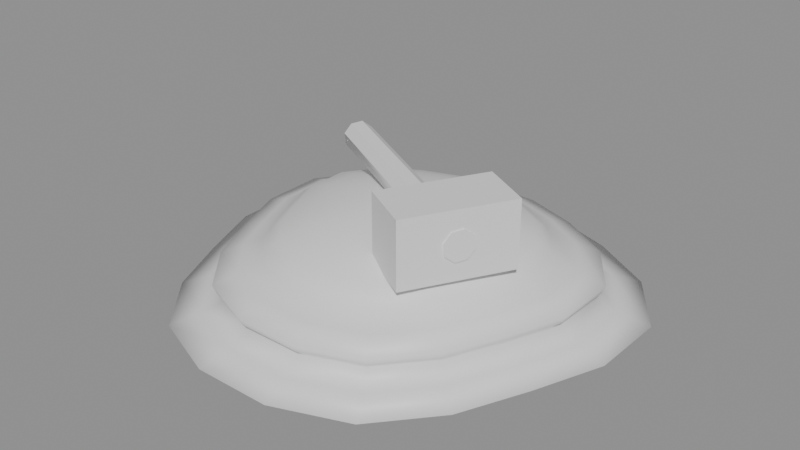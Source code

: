 # Source: Pile_Dwarf2.blend  (saved by Blender 5.2.45; exported with 4.5.12 LTS)
import bpy
from mathutils import Matrix  # noqa: F401  (used for matrix-valued properties, if any)

bpy.ops.wm.read_factory_settings(use_empty=True)
scene = bpy.context.scene
scene.name = 'Scene'

# ---- materials (node trees are filled in below, after node groups)
mat_pile_dwarf2 = bpy.data.materials.new('Pile_Dwarf2')
mat_pile_dwarf2.diffuse_color = (0.35, 0.25, 0.15, 1.0)

# ---- material node trees
mat_pile_dwarf2.use_nodes = True; mat_pile_dwarf2.node_tree.nodes.clear()
_N = mat_pile_dwarf2.node_tree.nodes; _L = mat_pile_dwarf2.node_tree.links
n0 = _N.new('ShaderNodeBsdfPrincipled'); n0.name = 'Principled BSDF'; n0.location = (-200, 100)
n0.inputs[10].default_value = 0.005
n1 = _N.new('ShaderNodeOutputMaterial'); n1.name = 'Material Output'; n1.location = (200, 100)
_L.new(n0.outputs[0], n1.inputs[0])
n1.is_active_output = True

# ---- meshes
me_pile_dwarf2 = bpy.data.meshes.new('Pile_Dwarf2')
me_pile_dwarf2.from_pydata([(0.09611, 0.002834, 0.0), (0.09644, 0.03794, 0.0), (0.07618, 0.06676, 0.0), (0.04701, 0.08426, 0.0), (0.01623, 0.0949, 0.0), (-0.01623, 0.0949, 0.0), (-0.04701, 0.08426, 0.0), (-0.07618, 0.06676, 0.0), (-0.09644, 0.03794, 0.0), (-0.09611, 0.002834, 0.0), (-0.08418, -0.0278, 0.0), (-0.07106, -0.0568, 0.0), (-0.04909, -0.0822, 0.0), (-0.01714, -0.09439, 0.0), (0.01714, -0.09439, 0.0), (0.04909, -0.0822, 0.0), (0.07106, -0.0568, 0.0), (0.08418, -0.0278, 0.0), (0.1057, 0.002834, 0.004004), (0.106, 0.04143, 0.004004), (0.08376, 0.07311, 0.004004), (0.05169, 0.09236, 0.004004), (0.01785, 0.1041, 0.004004), (-0.01785, 0.1041, 0.004004), (-0.05169, 0.09236, 0.004004), (-0.08376, 0.07311, 0.004004), (-0.106, 0.04143, 0.004004), (-0.1057, 0.002834, 0.004004), (-0.09255, -0.03085, 0.004004), (-0.07813, -0.06273, 0.004004), (-0.05398, -0.09065, 0.004004), (-0.01885, -0.1041, 0.004004), (0.01885, -0.1041, 0.004004), (0.05398, -0.09065, 0.004004), (0.07813, -0.06273, 0.004004), (0.09255, -0.03085, 0.004004), (0.09173, 0.002834, 0.008009), (0.09205, 0.03634, 0.008009), (0.07271, 0.06384, 0.008009), (0.04487, 0.08055, 0.008009), (0.01549, 0.09071, 0.008009), (-0.01549, 0.09071, 0.008009), (-0.04487, 0.08055, 0.008009), (-0.07271, 0.06384, 0.008009), (-0.09205, 0.03634, 0.008009), (-0.09173, 0.002834, 0.008009), (-0.08034, -0.02641, 0.008009), (-0.06783, -0.05408, 0.008009), (-0.04686, -0.07833, 0.008009), (-0.01636, -0.08996, 0.008009), (0.01636, -0.08996, 0.008009), (0.04686, -0.07833, 0.008009), (0.06783, -0.05408, 0.008009), (0.08034, -0.02641, 0.008009), (0.07978, 0.002834, 0.01201), (0.08006, 0.03197, 0.01201), (0.06324, 0.0559, 0.01201), (0.03903, 0.07043, 0.01201), (0.01348, 0.07926, 0.01201), (-0.01348, 0.07926, 0.01201), (-0.03903, 0.07043, 0.01201), (-0.06324, 0.0559, 0.01201), (-0.08006, 0.03197, 0.01201), (-0.07978, 0.002834, 0.01201), (-0.06988, -0.0226, 0.01201), (-0.05899, -0.04667, 0.01201), (-0.04075, -0.06776, 0.01201), (-0.01423, -0.07788, 0.01201), (0.01423, -0.07788, 0.01201), (0.04075, -0.06776, 0.01201), (0.05899, -0.04667, 0.01201), (0.06988, -0.0226, 0.01201), (0.0845, 0.002834, 0.01602), (0.0848, 0.0337, 0.01602), (0.06698, 0.05904, 0.01602), (0.04134, 0.07443, 0.01602), (0.01427, 0.08378, 0.01602), (-0.01427, 0.08378, 0.01602), (-0.04134, 0.07443, 0.01602), (-0.06698, 0.05904, 0.01602), (-0.0848, 0.0337, 0.01602), (-0.0845, 0.002834, 0.01602), (-0.07401, -0.0241, 0.01602), (-0.06248, -0.04959, 0.01602), (-0.04316, -0.07193, 0.01602), (-0.01507, -0.08265, 0.01602), (0.01507, -0.08265, 0.01602), (0.04316, -0.07193, 0.01602), (0.06248, -0.04959, 0.01602), (0.07401, -0.0241, 0.01602), (0.08609, 0.002834, 0.02002), (0.08639, 0.03428, 0.02002), (0.06824, 0.06009, 0.02002), (0.04211, 0.07578, 0.02002), (0.01454, 0.08531, 0.02002), (-0.01454, 0.08531, 0.02002), (-0.04211, 0.07578, 0.02002), (-0.06824, 0.06009, 0.02002), (-0.08639, 0.03428, 0.02002), (-0.08609, 0.002834, 0.02002), (-0.0754, -0.02461, 0.02002), (-0.06366, -0.05058, 0.02002), (-0.04398, -0.07334, 0.02002), (-0.01536, -0.08426, 0.02002), (0.01536, -0.08426, 0.02002), (0.04398, -0.07334, 0.02002), (0.06366, -0.05058, 0.02002), (0.0754, -0.02461, 0.02002), (0.07492, 0.002834, 0.02403), (0.07518, 0.0302, 0.02403), (0.05939, 0.05266, 0.02403), (0.03665, 0.06631, 0.02403), (0.01266, 0.07461, 0.02403), (-0.01266, 0.07461, 0.02403), (-0.03665, 0.06631, 0.02403), (-0.05939, 0.05266, 0.02403), (-0.07518, 0.0302, 0.02403), (-0.07492, 0.002834, 0.02403), (-0.06562, -0.02105, 0.02403), (-0.0554, -0.04365, 0.02403), (-0.03827, -0.06345, 0.02403), (-0.01336, -0.07296, 0.02403), (0.01336, -0.07296, 0.02403), (0.03827, -0.06345, 0.02403), (0.0554, -0.04365, 0.02403), (0.06562, -0.02105, 0.02403), (0.06536, 0.002834, 0.02803), (0.06559, 0.02671, 0.02803), (0.05181, 0.0463, 0.02803), (0.03197, 0.05821, 0.02803), (0.01104, 0.06544, 0.02803), (-0.01104, 0.06544, 0.02803), (-0.03197, 0.05821, 0.02803), (-0.05181, 0.0463, 0.02803), (-0.06559, 0.02671, 0.02803), (-0.06536, 0.002834, 0.02803), (-0.05724, -0.018, 0.02803), (-0.04833, -0.03772, 0.02803), (-0.03339, -0.05499, 0.02803), (-0.01166, -0.06328, 0.02803), (0.01166, -0.06328, 0.02803), (0.03339, -0.05499, 0.02803), (0.04833, -0.03772, 0.02803), (0.05724, -0.018, 0.02803), (0.0624, 0.002834, 0.03204), (0.06262, 0.02562, 0.03204), (0.04946, 0.04434, 0.03204), (0.03052, 0.0557, 0.03204), (0.01054, 0.06261, 0.03204), (-0.01054, 0.06261, 0.03204), (-0.03052, 0.0557, 0.03204), (-0.04946, 0.04434, 0.03204), (-0.06262, 0.02562, 0.03204), (-0.0624, 0.002834, 0.03204), (-0.05465, -0.01706, 0.03204), (-0.04614, -0.03588, 0.03204), (-0.03187, -0.05237, 0.03204), (-0.01113, -0.06029, 0.03204), (0.01113, -0.06029, 0.03204), (0.03187, -0.05237, 0.03204), (0.04614, -0.03588, 0.03204), (0.05465, -0.01706, 0.03204), (0.05629, 0.002834, 0.03604), (0.05649, 0.02339, 0.03604), (0.04462, 0.04028, 0.03604), (0.02754, 0.05053, 0.03604), (0.009509, 0.05676, 0.03604), (-0.009509, 0.05676, 0.03604), (-0.02754, 0.05053, 0.03604), (-0.04462, 0.04028, 0.03604), (-0.05649, 0.02339, 0.03604), (-0.05629, 0.002834, 0.03604), (-0.04931, -0.01511, 0.03604), (-0.04162, -0.03209, 0.03604), (-0.02876, -0.04697, 0.03604), (-0.01004, -0.05411, 0.03604), (0.01004, -0.05411, 0.03604), (0.02876, -0.04697, 0.03604), (0.04162, -0.03209, 0.03604), (0.04931, -0.01511, 0.03604), (0.04489, 0.002834, 0.04004), (0.04505, 0.01923, 0.04004), (0.03558, 0.03269, 0.04004), (0.02196, 0.04087, 0.04004), (0.007583, 0.04584, 0.04004), (-0.007583, 0.04584, 0.04004), (-0.02196, 0.04087, 0.04004), (-0.03558, 0.03269, 0.04004), (-0.04505, 0.01923, 0.04004), (-0.04489, 0.002834, 0.04004), (-0.03932, -0.01148, 0.04004), (-0.03319, -0.02502, 0.04004), (-0.02293, -0.03688, 0.04004), (-0.008007, -0.04258, 0.04004), (0.008007, -0.04258, 0.04004), (0.02293, -0.03688, 0.04004), (0.03319, -0.02502, 0.04004), (0.03932, -0.01148, 0.04004), (0.03165, 0.002834, 0.04405), (0.03176, 0.01439, 0.04405), (0.02509, 0.02388, 0.04405), (0.01548, 0.02965, 0.04405), (0.005346, 0.03315, 0.04405), (-0.005346, 0.03315, 0.04405), (-0.01548, 0.02965, 0.04405), (-0.02509, 0.02388, 0.04405), (-0.03176, 0.01439, 0.04405), (-0.03165, 0.002834, 0.04405), (-0.02772, -0.007255, 0.04405), (-0.0234, -0.0168, 0.04405), (-0.01617, -0.02517, 0.04405), (-0.005645, -0.02918, 0.04405), (0.005645, -0.02918, 0.04405), (0.01617, -0.02517, 0.04405), (0.0234, -0.0168, 0.04405), (0.02772, -0.007255, 0.04405), (0.0, 0.002834, 0.04805), (0.01542, -0.0364, 0.06941), (0.01542, -0.0364, 0.03737), (-0.05021, 0.03842, 0.05704), (0.05658, -0.02138, 0.05704), (-0.04988, 0.03901, 0.05136), (0.05691, -0.02079, 0.05136), (-0.05161, 0.03592, 0.04687), (0.05518, -0.02388, 0.04687), (-0.05438, 0.03096, 0.0462), (0.0524, -0.02884, 0.0462), (-0.05658, 0.02704, 0.04974), (0.05021, -0.03276, 0.04974), (-0.05691, 0.02646, 0.05542), (0.04988, -0.03334, 0.05542), (-0.05518, 0.02955, 0.05991), (0.05161, -0.03025, 0.05991), (-0.0524, 0.0345, 0.06059), (0.05438, -0.0253, 0.06059), (0.04151, 0.01019, 0.03737), (0.04151, 0.01019, 0.06941), (0.03965, -0.04997, 0.03737), (0.03965, -0.04997, 0.06941), (0.06573, -0.00338, 0.03737), (0.06573, -0.00338, 0.06941)], [], [(0, 1, 19, 18), (1, 2, 20, 19), (2, 3, 21, 20), (3, 4, 22, 21), (4, 5, 23, 22), (5, 6, 24, 23), (6, 7, 25, 24), (7, 8, 26, 25), (8, 9, 27, 26), (9, 10, 28, 27), (10, 11, 29, 28), (11, 12, 30, 29), (12, 13, 31, 30), (13, 14, 32, 31), (14, 15, 33, 32), (15, 16, 34, 33), (16, 17, 35, 34), (17, 0, 18, 35), (18, 19, 37, 36), (19, 20, 38, 37), (20, 21, 39, 38), (21, 22, 40, 39), (22, 23, 41, 40), (23, 24, 42, 41), (24, 25, 43, 42), (25, 26, 44, 43), (26, 27, 45, 44), (27, 28, 46, 45), (28, 29, 47, 46), (29, 30, 48, 47), (30, 31, 49, 48), (31, 32, 50, 49), (32, 33, 51, 50), (33, 34, 52, 51), (34, 35, 53, 52), (35, 18, 36, 53), (36, 37, 55, 54), (37, 38, 56, 55), (38, 39, 57, 56), (39, 40, 58, 57), (40, 41, 59, 58), (41, 42, 60, 59), (42, 43, 61, 60), (43, 44, 62, 61), (44, 45, 63, 62), (45, 46, 64, 63), (46, 47, 65, 64), (47, 48, 66, 65), (48, 49, 67, 66), (49, 50, 68, 67), (50, 51, 69, 68), (51, 52, 70, 69), (52, 53, 71, 70), (53, 36, 54, 71), (54, 55, 73, 72), (55, 56, 74, 73), (56, 57, 75, 74), (57, 58, 76, 75), (58, 59, 77, 76), (59, 60, 78, 77), (60, 61, 79, 78), (61, 62, 80, 79), (62, 63, 81, 80), (63, 64, 82, 81), (64, 65, 83, 82), (65, 66, 84, 83), (66, 67, 85, 84), (67, 68, 86, 85), (68, 69, 87, 86), (69, 70, 88, 87), (70, 71, 89, 88), (71, 54, 72, 89), (72, 73, 91, 90), (73, 74, 92, 91), (74, 75, 93, 92), (75, 76, 94, 93), (76, 77, 95, 94), (77, 78, 96, 95), (78, 79, 97, 96), (79, 80, 98, 97), (80, 81, 99, 98), (81, 82, 100, 99), (82, 83, 101, 100), (83, 84, 102, 101), (84, 85, 103, 102), (85, 86, 104, 103), (86, 87, 105, 104), (87, 88, 106, 105), (88, 89, 107, 106), (89, 72, 90, 107), (90, 91, 109, 108), (91, 92, 110, 109), (92, 93, 111, 110), (93, 94, 112, 111), (94, 95, 113, 112), (95, 96, 114, 113), (96, 97, 115, 114), (97, 98, 116, 115), (98, 99, 117, 116), (99, 100, 118, 117), (100, 101, 119, 118), (101, 102, 120, 119), (102, 103, 121, 120), (103, 104, 122, 121), (104, 105, 123, 122), (105, 106, 124, 123), (106, 107, 125, 124), (107, 90, 108, 125), (108, 109, 127, 126), (109, 110, 128, 127), (110, 111, 129, 128), (111, 112, 130, 129), (112, 113, 131, 130), (113, 114, 132, 131), (114, 115, 133, 132), (115, 116, 134, 133), (116, 117, 135, 134), (117, 118, 136, 135), (118, 119, 137, 136), (119, 120, 138, 137), (120, 121, 139, 138), (121, 122, 140, 139), (122, 123, 141, 140), (123, 124, 142, 141), (124, 125, 143, 142), (125, 108, 126, 143), (126, 127, 145, 144), (127, 128, 146, 145), (128, 129, 147, 146), (129, 130, 148, 147), (130, 131, 149, 148), (131, 132, 150, 149), (132, 133, 151, 150), (133, 134, 152, 151), (134, 135, 153, 152), (135, 136, 154, 153), (136, 137, 155, 154), (137, 138, 156, 155), (138, 139, 157, 156), (139, 140, 158, 157), (140, 141, 159, 158), (141, 142, 160, 159), (142, 143, 161, 160), (143, 126, 144, 161), (144, 145, 163, 162), (145, 146, 164, 163), (146, 147, 165, 164), (147, 148, 166, 165), (148, 149, 167, 166), (149, 150, 168, 167), (150, 151, 169, 168), (151, 152, 170, 169), (152, 153, 171, 170), (153, 154, 172, 171), (154, 155, 173, 172), (155, 156, 174, 173), (156, 157, 175, 174), (157, 158, 176, 175), (158, 159, 177, 176), (159, 160, 178, 177), (160, 161, 179, 178), (161, 144, 162, 179), (162, 163, 181, 180), (163, 164, 182, 181), (164, 165, 183, 182), (165, 166, 184, 183), (166, 167, 185, 184), (167, 168, 186, 185), (168, 169, 187, 186), (169, 170, 188, 187), (170, 171, 189, 188), (171, 172, 190, 189), (172, 173, 191, 190), (173, 174, 192, 191), (174, 175, 193, 192), (175, 176, 194, 193), (176, 177, 195, 194), (177, 178, 196, 195), (178, 179, 197, 196), (179, 162, 180, 197), (180, 181, 199, 198), (181, 182, 200, 199), (182, 183, 201, 200), (183, 184, 202, 201), (184, 185, 203, 202), (185, 186, 204, 203), (186, 187, 205, 204), (187, 188, 206, 205), (188, 189, 207, 206), (189, 190, 208, 207), (190, 191, 209, 208), (191, 192, 210, 209), (192, 193, 211, 210), (193, 194, 212, 211), (194, 195, 213, 212), (195, 196, 214, 213), (196, 197, 215, 214), (197, 180, 198, 215), (198, 199, 216), (199, 200, 216), (200, 201, 216), (201, 202, 216), (202, 203, 216), (203, 204, 216), (204, 205, 216), (205, 206, 216), (206, 207, 216), (207, 208, 216), (208, 209, 216), (209, 210, 216), (210, 211, 216), (211, 212, 216), (212, 213, 216), (213, 214, 216), (214, 215, 216), (215, 198, 216), (17, 16, 15, 14, 13, 12, 11, 10, 9, 8, 7, 6, 5, 4, 3, 2, 1, 0), (219, 220, 222, 221), (240, 236, 217, 238), (221, 222, 224, 223), (235, 239, 237, 218), (223, 224, 226, 225), (237, 238, 217, 218), (225, 226, 228, 227), (239, 240, 238, 237), (227, 228, 230, 229), (235, 236, 240, 239), (229, 230, 232, 231), (222, 220, 234, 232, 230, 228, 226, 224), (218, 217, 236, 235), (231, 232, 234, 233), (233, 234, 220, 219), (219, 221, 223, 225, 227, 229, 231, 233)])
me_pile_dwarf2.polygons.foreach_set('use_smooth', [1, 1, 1, 1, 1, 1, 1, 1, 1, 1, 1, 1, 1, 1, 1, 1, 1, 1, 1, 1, 1, 1, 1, 1, 1, 1, 1, 1, 1, 1, 1, 1, 1, 1, 1, 1, 1, 1, 1, 1, 1, 1, 1, 1, 1, 1, 1, 1, 1, 1, 1, 1, 1, 1, 1, 1, 1, 1, 1, 1, 1, 1, 1, 1, 1, 1, 1, 1, 1, 1, 1, 1, 1, 1, 1, 1, 1, 1, 1, 1, 1, 1, 1, 1, 1, 1, 1, 1, 1, 1, 1, 1, 1, 1, 1, 1, 1, 1, 1, 1, 1, 1, 1, 1, 1, 1, 1, 1, 1, 1, 1, 1, 1, 1, 1, 1, 1, 1, 1, 1, 1, 1, 1, 1, 1, 1, 1, 1, 1, 1, 1, 1, 1, 1, 1, 1, 1, 1, 1, 1, 1, 1, 1, 1, 1, 1, 1, 1, 1, 1, 1, 1, 1, 1, 1, 1, 1, 1, 1, 1, 1, 1, 1, 1, 1, 1, 1, 1, 1, 1, 1, 1, 1, 1, 1, 1, 1, 1, 1, 1, 1, 1, 1, 1, 1, 1, 1, 1, 1, 1, 1, 1, 1, 1, 1, 1, 1, 1, 1, 1, 1, 1, 1, 1, 1, 1, 1, 1, 1, 1, 1, 1, 1, 1, 1, 1, 1, 1, 0, 1, 0, 1, 0, 1, 0, 1, 0, 0, 0, 0, 0, 0, 0])
_uv = me_pile_dwarf2.uv_layers.new(name='UVMap')
_uv.uv.foreach_set('vector', [0.9532, 0.5134, 0.9548, 0.6789, 1.0, 0.6953, 0.9982, 0.5134, 0.9548, 0.6789, 0.8592, 0.8148, 0.8949, 0.8448, 1.0, 0.6953, 0.8592, 0.8148, 0.7217, 0.8973, 0.7437, 0.9355, 0.8949, 0.8448, 0.7217, 0.8973, 0.5766, 0.9475, 0.5842, 0.9907, 0.7437, 0.9355, 0.5766, 0.9475, 0.4234, 0.9475, 0.4158, 0.9907, 0.5842, 0.9907, 0.4234, 0.9475, 0.2783, 0.8973, 0.2563, 0.9355, 0.4158, 0.9907, 0.2783, 0.8973, 0.1408, 0.8148, 0.1051, 0.8448, 0.2563, 0.9355, 0.1408, 0.8148, 0.04523, 0.6789, 0.0, 0.6953, 0.1051, 0.8448, 0.04523, 0.6789, 0.04682, 0.5134, 0.001753, 0.5134, 0.0, 0.6953, 0.04682, 0.5134, 0.1031, 0.3689, 0.0636, 0.3545, 0.001753, 0.5134, 0.1031, 0.3689, 0.1649, 0.2322, 0.1316, 0.2042, 0.0636, 0.3545, 0.1649, 0.2322, 0.2685, 0.1124, 0.2455, 0.07253, 0.1316, 0.2042, 0.2685, 0.1124, 0.4192, 0.05492, 0.4111, 0.009322, 0.2455, 0.07253, 0.4192, 0.05492, 0.5808, 0.05492, 0.5889, 0.009322, 0.4111, 0.009322, 0.5808, 0.05492, 0.7315, 0.1124, 0.7545, 0.07253, 0.5889, 0.009322, 0.7315, 0.1124, 0.8351, 0.2322, 0.8684, 0.2042, 0.7545, 0.07253, 0.8351, 0.2322, 0.8969, 0.3689, 0.9364, 0.3545, 0.8684, 0.2042, 0.8969, 0.3689, 0.9532, 0.5134, 0.9982, 0.5134, 0.9364, 0.3545, 0.9982, 0.5134, 1.0, 0.6953, 0.9341, 0.6713, 0.9325, 0.5134, 1.0, 0.6953, 0.8949, 0.8448, 0.8429, 0.8011, 0.9341, 0.6713, 0.8949, 0.8448, 0.7437, 0.9355, 0.7116, 0.8798, 0.8429, 0.8011, 0.7437, 0.9355, 0.5842, 0.9907, 0.5731, 0.9277, 0.7116, 0.8798, 0.5842, 0.9907, 0.4158, 0.9907, 0.4269, 0.9277, 0.5731, 0.9277, 0.4158, 0.9907, 0.2563, 0.9355, 0.2884, 0.8798, 0.4269, 0.9277, 0.2563, 0.9355, 0.1051, 0.8448, 0.1571, 0.8011, 0.2884, 0.8798, 0.1051, 0.8448, 0.0, 0.6953, 0.06594, 0.6713, 0.1571, 0.8011, 0.0, 0.6953, 0.001753, 0.5134, 0.06746, 0.5134, 0.06594, 0.6713, 0.001753, 0.5134, 0.0636, 0.3545, 0.1212, 0.3755, 0.06746, 0.5134, 0.0636, 0.3545, 0.1316, 0.2042, 0.1802, 0.245, 0.1212, 0.3755, 0.1316, 0.2042, 0.2455, 0.07253, 0.279, 0.1307, 0.1802, 0.245, 0.2455, 0.07253, 0.4111, 0.009322, 0.4228, 0.0758, 0.279, 0.1307, 0.4111, 0.009322, 0.5889, 0.009322, 0.5772, 0.0758, 0.4228, 0.0758, 0.5889, 0.009322, 0.7545, 0.07253, 0.721, 0.1307, 0.5772, 0.0758, 0.7545, 0.07253, 0.8684, 0.2042, 0.8198, 0.245, 0.721, 0.1307, 0.8684, 0.2042, 0.9364, 0.3545, 0.8788, 0.3755, 0.8198, 0.245, 0.9364, 0.3545, 0.9982, 0.5134, 0.9325, 0.5134, 0.8788, 0.3755, 0.9325, 0.5134, 0.9341, 0.6713, 0.8775, 0.6508, 0.8762, 0.5134, 0.9341, 0.6713, 0.8429, 0.8011, 0.7982, 0.7636, 0.8775, 0.6508, 0.8429, 0.8011, 0.7116, 0.8798, 0.684, 0.8321, 0.7982, 0.7636, 0.7116, 0.8798, 0.5731, 0.9277, 0.5635, 0.8738, 0.684, 0.8321, 0.5731, 0.9277, 0.4269, 0.9277, 0.4365, 0.8738, 0.5635, 0.8738, 0.4269, 0.9277, 0.2884, 0.8798, 0.316, 0.8321, 0.4365, 0.8738, 0.2884, 0.8798, 0.1571, 0.8011, 0.2018, 0.7636, 0.316, 0.8321, 0.1571, 0.8011, 0.06594, 0.6713, 0.1225, 0.6508, 0.2018, 0.7636, 0.06594, 0.6713, 0.06746, 0.5134, 0.1238, 0.5134, 0.1225, 0.6508, 0.06746, 0.5134, 0.1212, 0.3755, 0.1705, 0.3934, 0.1238, 0.5134, 0.1212, 0.3755, 0.1802, 0.245, 0.2218, 0.2799, 0.1705, 0.3934, 0.1802, 0.245, 0.279, 0.1307, 0.3078, 0.1805, 0.2218, 0.2799, 0.279, 0.1307, 0.4228, 0.0758, 0.4329, 0.1328, 0.3078, 0.1805, 0.4228, 0.0758, 0.5772, 0.0758, 0.5671, 0.1328, 0.4329, 0.1328, 0.5772, 0.0758, 0.721, 0.1307, 0.6922, 0.1805, 0.5671, 0.1328, 0.721, 0.1307, 0.8198, 0.245, 0.7782, 0.2799, 0.6922, 0.1805, 0.8198, 0.245, 0.8788, 0.3755, 0.8295, 0.3934, 0.7782, 0.2799, 0.8788, 0.3755, 0.9325, 0.5134, 0.8762, 0.5134, 0.8295, 0.3934, 0.8762, 0.5134, 0.8775, 0.6508, 0.8999, 0.6589, 0.8985, 0.5134, 0.8775, 0.6508, 0.7982, 0.7636, 0.8158, 0.7784, 0.8999, 0.6589, 0.7982, 0.7636, 0.684, 0.8321, 0.6949, 0.851, 0.8158, 0.7784, 0.684, 0.8321, 0.5635, 0.8738, 0.5673, 0.8951, 0.6949, 0.851, 0.5635, 0.8738, 0.4365, 0.8738, 0.4327, 0.8951, 0.5673, 0.8951, 0.4365, 0.8738, 0.316, 0.8321, 0.3051, 0.851, 0.4327, 0.8951, 0.316, 0.8321, 0.2018, 0.7636, 0.1842, 0.7784, 0.3051, 0.851, 0.2018, 0.7636, 0.1225, 0.6508, 0.1001, 0.6589, 0.1842, 0.7784, 0.1225, 0.6508, 0.1238, 0.5134, 0.1015, 0.5134, 0.1001, 0.6589, 0.1238, 0.5134, 0.1705, 0.3934, 0.151, 0.3863, 0.1015, 0.5134, 0.1705, 0.3934, 0.2218, 0.2799, 0.2054, 0.2661, 0.151, 0.3863, 0.2218, 0.2799, 0.3078, 0.1805, 0.2965, 0.1608, 0.2054, 0.2661, 0.3078, 0.1805, 0.4329, 0.1328, 0.4289, 0.1103, 0.2965, 0.1608, 0.4329, 0.1328, 0.5671, 0.1328, 0.5711, 0.1103, 0.4289, 0.1103, 0.5671, 0.1328, 0.6922, 0.1805, 0.7035, 0.1608, 0.5711, 0.1103, 0.6922, 0.1805, 0.7782, 0.2799, 0.7946, 0.2661, 0.7035, 0.1608, 0.7782, 0.2799, 0.8295, 0.3934, 0.849, 0.3863, 0.7946, 0.2661, 0.8295, 0.3934, 0.8762, 0.5134, 0.8985, 0.5134, 0.849, 0.3863, 0.8985, 0.5134, 0.8999, 0.6589, 0.9074, 0.6616, 0.906, 0.5134, 0.8999, 0.6589, 0.8158, 0.7784, 0.8218, 0.7834, 0.9074, 0.6616, 0.8158, 0.7784, 0.6949, 0.851, 0.6986, 0.8573, 0.8218, 0.7834, 0.6949, 0.851, 0.5673, 0.8951, 0.5686, 0.9023, 0.6986, 0.8573, 0.5673, 0.8951, 0.4327, 0.8951, 0.4314, 0.9023, 0.5686, 0.9023, 0.4327, 0.8951, 0.3051, 0.851, 0.3014, 0.8573, 0.4314, 0.9023, 0.3051, 0.851, 0.1842, 0.7784, 0.1782, 0.7834, 0.3014, 0.8573, 0.1842, 0.7784, 0.1001, 0.6589, 0.09262, 0.6616, 0.1782, 0.7834, 0.1001, 0.6589, 0.1015, 0.5134, 0.09405, 0.5134, 0.09262, 0.6616, 0.1015, 0.5134, 0.151, 0.3863, 0.1444, 0.3839, 0.09405, 0.5134, 0.151, 0.3863, 0.2054, 0.2661, 0.1998, 0.2615, 0.1444, 0.3839, 0.2054, 0.2661, 0.2965, 0.1608, 0.2926, 0.1542, 0.1998, 0.2615, 0.2965, 0.1608, 0.4289, 0.1103, 0.4276, 0.1027, 0.2926, 0.1542, 0.4289, 0.1103, 0.5711, 0.1103, 0.5724, 0.1027, 0.4276, 0.1027, 0.5711, 0.1103, 0.7035, 0.1608, 0.7074, 0.1542, 0.5724, 0.1027, 0.7035, 0.1608, 0.7946, 0.2661, 0.8002, 0.2615, 0.7074, 0.1542, 0.7946, 0.2661, 0.849, 0.3863, 0.8556, 0.3839, 0.8002, 0.2615, 0.849, 0.3863, 0.8985, 0.5134, 0.906, 0.5134, 0.8556, 0.3839, 0.906, 0.5134, 0.9074, 0.6616, 0.8545, 0.6424, 0.8533, 0.5134, 0.9074, 0.6616, 0.8218, 0.7834, 0.78, 0.7483, 0.8545, 0.6424, 0.8218, 0.7834, 0.6986, 0.8573, 0.6728, 0.8127, 0.78, 0.7483, 0.6986, 0.8573, 0.5686, 0.9023, 0.5597, 0.8518, 0.6728, 0.8127, 0.5686, 0.9023, 0.4314, 0.9023, 0.4403, 0.8518, 0.5597, 0.8518, 0.4314, 0.9023, 0.3014, 0.8573, 0.3272, 0.8127, 0.4403, 0.8518, 0.3014, 0.8573, 0.1782, 0.7834, 0.22, 0.7483, 0.3272, 0.8127, 0.1782, 0.7834, 0.09262, 0.6616, 0.1455, 0.6424, 0.22, 0.7483, 0.09262, 0.6616, 0.09405, 0.5134, 0.1467, 0.5134, 0.1455, 0.6424, 0.09405, 0.5134, 0.1444, 0.3839, 0.1906, 0.4007, 0.1467, 0.5134, 0.1444, 0.3839, 0.1998, 0.2615, 0.2388, 0.2942, 0.1906, 0.4007, 0.1998, 0.2615, 0.2926, 0.1542, 0.3195, 0.2008, 0.2388, 0.2942, 0.2926, 0.1542, 0.4276, 0.1027, 0.437, 0.156, 0.3195, 0.2008, 0.4276, 0.1027, 0.5724, 0.1027, 0.563, 0.156, 0.437, 0.156, 0.5724, 0.1027, 0.7074, 0.1542, 0.6805, 0.2008, 0.563, 0.156, 0.7074, 0.1542, 0.8002, 0.2615, 0.7612, 0.2942, 0.6805, 0.2008, 0.8002, 0.2615, 0.8556, 0.3839, 0.8094, 0.4007, 0.7612, 0.2942, 0.8556, 0.3839, 0.906, 0.5134, 0.8533, 0.5134, 0.8094, 0.4007, 0.8533, 0.5134, 0.8545, 0.6424, 0.8093, 0.6259, 0.8082, 0.5134, 0.8545, 0.6424, 0.78, 0.7483, 0.7443, 0.7183, 0.8093, 0.6259, 0.78, 0.7483, 0.6728, 0.8127, 0.6508, 0.7745, 0.7443, 0.7183, 0.6728, 0.8127, 0.5597, 0.8518, 0.5521, 0.8086, 0.6508, 0.7745, 0.5597, 0.8518, 0.4403, 0.8518, 0.4479, 0.8086, 0.5521, 0.8086, 0.4403, 0.8518, 0.3272, 0.8127, 0.3492, 0.7745, 0.4479, 0.8086, 0.3272, 0.8127, 0.22, 0.7483, 0.2557, 0.7183, 0.3492, 0.7745, 0.22, 0.7483, 0.1455, 0.6424, 0.1907, 0.6259, 0.2557, 0.7183, 0.1455, 0.6424, 0.1467, 0.5134, 0.1918, 0.5134, 0.1907, 0.6259, 0.1467, 0.5134, 0.1906, 0.4007, 0.2301, 0.4151, 0.1918, 0.5134, 0.1906, 0.4007, 0.2388, 0.2942, 0.2721, 0.3221, 0.2301, 0.4151, 0.2388, 0.2942, 0.3195, 0.2008, 0.3426, 0.2407, 0.2721, 0.3221, 0.3195, 0.2008, 0.437, 0.156, 0.445, 0.2016, 0.3426, 0.2407, 0.437, 0.156, 0.563, 0.156, 0.555, 0.2016, 0.445, 0.2016, 0.563, 0.156, 0.6805, 0.2008, 0.6574, 0.2407, 0.555, 0.2016, 0.6805, 0.2008, 0.7612, 0.2942, 0.7279, 0.3221, 0.6574, 0.2407, 0.7612, 0.2942, 0.8094, 0.4007, 0.7699, 0.4151, 0.7279, 0.3221, 0.8094, 0.4007, 0.8533, 0.5134, 0.8082, 0.5134, 0.7699, 0.4151, 0.8082, 0.5134, 0.8093, 0.6259, 0.7953, 0.6208, 0.7942, 0.5134, 0.8093, 0.6259, 0.7443, 0.7183, 0.7332, 0.7091, 0.7953, 0.6208, 0.7443, 0.7183, 0.6508, 0.7745, 0.6439, 0.7627, 0.7332, 0.7091, 0.6508, 0.7745, 0.5521, 0.8086, 0.5497, 0.7952, 0.6439, 0.7627, 0.5521, 0.8086, 0.4479, 0.8086, 0.4503, 0.7952, 0.5497, 0.7952, 0.4479, 0.8086, 0.3492, 0.7745, 0.3561, 0.7627, 0.4503, 0.7952, 0.3492, 0.7745, 0.2557, 0.7183, 0.2668, 0.7091, 0.3561, 0.7627, 0.2557, 0.7183, 0.1907, 0.6259, 0.2047, 0.6208, 0.2668, 0.7091, 0.1907, 0.6259, 0.1918, 0.5134, 0.2058, 0.5134, 0.2047, 0.6208, 0.1918, 0.5134, 0.2301, 0.4151, 0.2423, 0.4196, 0.2058, 0.5134, 0.2301, 0.4151, 0.2721, 0.3221, 0.2824, 0.3308, 0.2423, 0.4196, 0.2721, 0.3221, 0.3426, 0.2407, 0.3497, 0.253, 0.2824, 0.3308, 0.3426, 0.2407, 0.445, 0.2016, 0.4475, 0.2157, 0.3497, 0.253, 0.445, 0.2016, 0.555, 0.2016, 0.5525, 0.2157, 0.4475, 0.2157, 0.555, 0.2016, 0.6574, 0.2407, 0.6503, 0.253, 0.5525, 0.2157, 0.6574, 0.2407, 0.7279, 0.3221, 0.7176, 0.3308, 0.6503, 0.253, 0.7279, 0.3221, 0.7699, 0.4151, 0.7577, 0.4196, 0.7176, 0.3308, 0.7699, 0.4151, 0.8082, 0.5134, 0.7942, 0.5134, 0.7577, 0.4196, 0.7942, 0.5134, 0.7953, 0.6208, 0.7664, 0.6103, 0.7654, 0.5134, 0.7953, 0.6208, 0.7332, 0.7091, 0.7104, 0.6899, 0.7664, 0.6103, 0.7332, 0.7091, 0.6439, 0.7627, 0.6299, 0.7383, 0.7104, 0.6899, 0.6439, 0.7627, 0.5497, 0.7952, 0.5448, 0.7677, 0.6299, 0.7383, 0.5497, 0.7952, 0.4503, 0.7952, 0.4552, 0.7677, 0.5448, 0.7677, 0.4503, 0.7952, 0.3561, 0.7627, 0.3701, 0.7383, 0.4552, 0.7677, 0.3561, 0.7627, 0.2668, 0.7091, 0.2896, 0.6899, 0.3701, 0.7383, 0.2668, 0.7091, 0.2047, 0.6208, 0.2336, 0.6103, 0.2896, 0.6899, 0.2047, 0.6208, 0.2058, 0.5134, 0.2346, 0.5134, 0.2336, 0.6103, 0.2058, 0.5134, 0.2423, 0.4196, 0.2675, 0.4287, 0.2346, 0.5134, 0.2423, 0.4196, 0.2824, 0.3308, 0.3037, 0.3487, 0.2675, 0.4287, 0.2824, 0.3308, 0.3497, 0.253, 0.3644, 0.2785, 0.3037, 0.3487, 0.3497, 0.253, 0.4475, 0.2157, 0.4527, 0.2448, 0.3644, 0.2785, 0.4475, 0.2157, 0.5525, 0.2157, 0.5473, 0.2448, 0.4527, 0.2448, 0.5525, 0.2157, 0.6503, 0.253, 0.6356, 0.2785, 0.5473, 0.2448, 0.6503, 0.253, 0.7176, 0.3308, 0.6963, 0.3487, 0.6356, 0.2785, 0.7176, 0.3308, 0.7577, 0.4196, 0.7325, 0.4287, 0.6963, 0.3487, 0.7577, 0.4196, 0.7942, 0.5134, 0.7654, 0.5134, 0.7325, 0.4287, 0.7654, 0.5134, 0.7664, 0.6103, 0.7124, 0.5907, 0.7117, 0.5134, 0.7664, 0.6103, 0.7104, 0.6899, 0.6678, 0.6542, 0.7124, 0.5907, 0.7104, 0.6899, 0.6299, 0.7383, 0.6035, 0.6927, 0.6678, 0.6542, 0.6299, 0.7383, 0.5448, 0.7677, 0.5358, 0.7161, 0.6035, 0.6927, 0.5448, 0.7677, 0.4552, 0.7677, 0.4642, 0.7161, 0.5358, 0.7161, 0.4552, 0.7677, 0.3701, 0.7383, 0.3965, 0.6927, 0.4642, 0.7161, 0.3701, 0.7383, 0.2896, 0.6899, 0.3322, 0.6542, 0.3965, 0.6927, 0.2896, 0.6899, 0.2336, 0.6103, 0.2876, 0.5907, 0.3322, 0.6542, 0.2336, 0.6103, 0.2346, 0.5134, 0.2883, 0.5134, 0.2876, 0.5907, 0.2346, 0.5134, 0.2675, 0.4287, 0.3146, 0.4459, 0.2883, 0.5134, 0.2675, 0.4287, 0.3037, 0.3487, 0.3435, 0.382, 0.3146, 0.4459, 0.3037, 0.3487, 0.3644, 0.2785, 0.3919, 0.3261, 0.3435, 0.382, 0.3644, 0.2785, 0.4527, 0.2448, 0.4622, 0.2992, 0.3919, 0.3261, 0.4527, 0.2448, 0.5473, 0.2448, 0.5378, 0.2992, 0.4622, 0.2992, 0.5473, 0.2448, 0.6356, 0.2785, 0.6081, 0.3261, 0.5378, 0.2992, 0.6356, 0.2785, 0.6963, 0.3487, 0.6565, 0.382, 0.6081, 0.3261, 0.6963, 0.3487, 0.7325, 0.4287, 0.6854, 0.4459, 0.6565, 0.382, 0.7325, 0.4287, 0.7654, 0.5134, 0.7117, 0.5134, 0.6854, 0.4459, 0.7117, 0.5134, 0.7124, 0.5907, 0.6498, 0.5679, 0.6492, 0.5134, 0.7124, 0.5907, 0.6678, 0.6542, 0.6183, 0.6126, 0.6498, 0.5679, 0.6678, 0.6542, 0.6035, 0.6927, 0.573, 0.6398, 0.6183, 0.6126, 0.6035, 0.6927, 0.5358, 0.7161, 0.5252, 0.6563, 0.573, 0.6398, 0.5358, 0.7161, 0.4642, 0.7161, 0.4748, 0.6563, 0.5252, 0.6563, 0.4642, 0.7161, 0.3965, 0.6927, 0.427, 0.6398, 0.4748, 0.6563, 0.3965, 0.6927, 0.3322, 0.6542, 0.3817, 0.6126, 0.427, 0.6398, 0.3322, 0.6542, 0.2876, 0.5907, 0.3502, 0.5679, 0.3817, 0.6126, 0.2876, 0.5907, 0.2883, 0.5134, 0.3508, 0.5134, 0.3502, 0.5679, 0.2883, 0.5134, 0.3146, 0.4459, 0.3693, 0.4658, 0.3508, 0.5134, 0.3146, 0.4459, 0.3435, 0.382, 0.3897, 0.4208, 0.3693, 0.4658, 0.3435, 0.382, 0.3919, 0.3261, 0.4238, 0.3813, 0.3897, 0.4208, 0.3919, 0.3261, 0.4622, 0.2992, 0.4734, 0.3624, 0.4238, 0.3813, 0.4622, 0.2992, 0.5378, 0.2992, 0.5266, 0.3624, 0.4734, 0.3624, 0.5378, 0.2992, 0.6081, 0.3261, 0.5762, 0.3813, 0.5266, 0.3624, 0.6081, 0.3261, 0.6565, 0.382, 0.6103, 0.4208, 0.5762, 0.3813, 0.6565, 0.382, 0.6854, 0.4459, 0.6307, 0.4658, 0.6103, 0.4208, 0.6854, 0.4459, 0.7117, 0.5134, 0.6492, 0.5134, 0.6307, 0.4658, 0.6492, 0.5134, 0.6498, 0.5679, 0.5, 0.5134, 0.6498, 0.5679, 0.6183, 0.6126, 0.5, 0.5134, 0.6183, 0.6126, 0.573, 0.6398, 0.5, 0.5134, 0.573, 0.6398, 0.5252, 0.6563, 0.5, 0.5134, 0.5252, 0.6563, 0.4748, 0.6563, 0.5, 0.5134, 0.4748, 0.6563, 0.427, 0.6398, 0.5, 0.5134, 0.427, 0.6398, 0.3817, 0.6126, 0.5, 0.5134, 0.3817, 0.6126, 0.3502, 0.5679, 0.5, 0.5134, 0.3502, 0.5679, 0.3508, 0.5134, 0.5, 0.5134, 0.3508, 0.5134, 0.3693, 0.4658, 0.5, 0.5134, 0.3693, 0.4658, 0.3897, 0.4208, 0.5, 0.5134, 0.3897, 0.4208, 0.4238, 0.3813, 0.5, 0.5134, 0.4238, 0.3813, 0.4734, 0.3624, 0.5, 0.5134, 0.4734, 0.3624, 0.5266, 0.3624, 0.5, 0.5134, 0.5266, 0.3624, 0.5762, 0.3813, 0.5, 0.5134, 0.5762, 0.3813, 0.6103, 0.4208, 0.5, 0.5134, 0.6103, 0.4208, 0.6307, 0.4658, 0.5, 0.5134, 0.6307, 0.4658, 0.6492, 0.5134, 0.5, 0.5134, 0.8969, 0.3689, 0.8351, 0.2322, 0.7315, 0.1124, 0.5808, 0.05492, 0.4192, 0.05492, 0.2685, 0.1124, 0.1649, 0.2322, 0.1031, 0.3689, 0.04682, 0.5134, 0.04523, 0.6789, 0.1408, 0.8148, 0.2783, 0.8973, 0.4234, 0.9475, 0.5766, 0.9475, 0.7217, 0.8973, 0.8592, 0.8148, 0.9548, 0.6789, 0.9532, 0.5134, 0.2633, 0.6812, 0.7668, 0.3992, 0.7683, 0.402, 0.2648, 0.6839, 0.81, 0.4841, 0.6957, 0.548, 0.5727, 0.3284, 0.6869, 0.2644, 0.2648, 0.6839, 0.7683, 0.402, 0.7602, 0.3874, 0.2566, 0.6694, 0.6957, 0.548, 0.81, 0.4841, 0.6869, 0.2644, 0.5727, 0.3284, 0.2566, 0.6694, 0.7602, 0.3874, 0.7471, 0.364, 0.2436, 0.646, 0.6869, 0.2644, 0.6869, 0.2644, 0.5727, 0.3284, 0.5727, 0.3284, 0.2436, 0.646, 0.7471, 0.364, 0.7367, 0.3455, 0.2332, 0.6275, 0.81, 0.4841, 0.81, 0.4841, 0.6869, 0.2644, 0.6869, 0.2644, 0.2332, 0.6275, 0.7367, 0.3455, 0.7352, 0.3428, 0.2317, 0.6248, 0.6957, 0.548, 0.6957, 0.548, 0.81, 0.4841, 0.81, 0.4841, 0.2317, 0.6248, 0.7352, 0.3428, 0.7434, 0.3573, 0.2398, 0.6393, 0.7683, 0.402, 0.7668, 0.3992, 0.7564, 0.3807, 0.7434, 0.3573, 0.7352, 0.3428, 0.7367, 0.3455, 0.7471, 0.364, 0.7602, 0.3874, 0.5727, 0.3284, 0.5727, 0.3284, 0.6957, 0.548, 0.6957, 0.548, 0.2398, 0.6393, 0.7434, 0.3573, 0.7564, 0.3807, 0.2529, 0.6627, 0.2529, 0.6627, 0.7564, 0.3807, 0.7668, 0.3992, 0.2633, 0.6812, 0.2633, 0.6812, 0.2648, 0.6839, 0.2566, 0.6694, 0.2436, 0.646, 0.2332, 0.6275, 0.2317, 0.6248, 0.2398, 0.6393, 0.2529, 0.6627])
me_pile_dwarf2.materials.append(mat_pile_dwarf2)
me_pile_dwarf2.update()

# ---- objects
ob_pile_dwarf2 = bpy.data.objects.new('Pile_Dwarf2', me_pile_dwarf2)

# ---- transforms, parenting, visibility, modifiers, constraints
ob_pile_dwarf2.location = (0.0, 0.0, 0.0)

# ---- collection membership
scene.collection.objects.link(ob_pile_dwarf2)

# ---- scene / render settings (as saved in the file)
scene.frame_start = 1; scene.frame_end = 250; scene.frame_set(1)
scene.render.engine = 'BLENDER_EEVEE_NEXT'
scene.render.bake_bias = 0.0
scene.render.bake_samples = 0
scene.render.compositor_device = 'GPU'
scene.eevee.use_volume_custom_range = False
scene.eevee.fast_gi_thickness_near = 0.1
scene.eevee.fast_gi_thickness_far = 0.0
scene.eevee.ray_tracing_options.screen_trace_thickness = 0.1
bpy.context.view_layer.update()

# ---- added for rendering (the .blend has no active camera and no usable light): camera, sun + grey world if the file has none
cam_auto = bpy.data.cameras.new('AutoCamera')
cam_auto.lens = 50.0
cam_auto.sensor_width = 36.0
cam_auto.clip_end = 1000.0
ob_auto_camera = bpy.data.objects.new('AutoCamera', cam_auto)
scene.collection.objects.link(ob_auto_camera)
ob_auto_camera.location = (0.282313, -0.338775, 0.260555)
ob_auto_camera.rotation_euler = (1.09748, -7.21219e-08, 0.694738)
scene.camera = ob_auto_camera
light_auto_sun = bpy.data.lights.new('AutoSun', 'SUN')
light_auto_sun.energy = 3.0
light_auto_sun.angle = 0.0523599
ob_auto_sun = bpy.data.objects.new('AutoSun', light_auto_sun)
scene.collection.objects.link(ob_auto_sun)
ob_auto_sun.rotation_euler = (0.872665, 0.174533, 0.523599)
if scene.world is None:
    world_auto = bpy.data.worlds.new('AutoWorld')
    world_auto.color = (0.3, 0.3, 0.3)
    scene.world = world_auto
bpy.context.view_layer.update()
